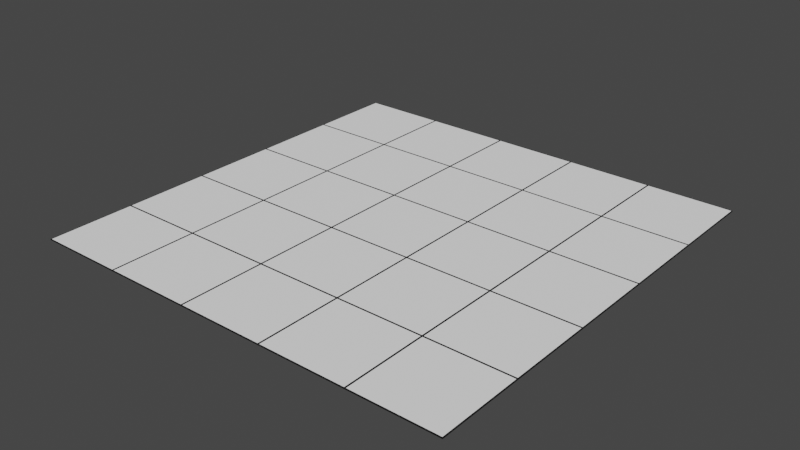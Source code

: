 # Source: tutorial_islandStart.blend  (saved by Blender 2.81.16; exported with 4.5.12 LTS)
import bpy
from mathutils import Matrix  # noqa: F401  (used for matrix-valued properties, if any)

bpy.ops.wm.read_factory_settings(use_empty=True)
scene = bpy.context.scene
scene.name = 'Scene'

# ---- collections
col_collection = bpy.data.collections.new('Collection'); scene.collection.children.link(col_collection)

# ---- materials (node trees are filled in below, after node groups)
mat_floor = bpy.data.materials.new('Floor')
mat_floor.use_transparent_shadow = False
mat_seam = bpy.data.materials.new('Seam')
mat_seam.use_transparent_shadow = False

# ---- material node trees
mat_floor.use_nodes = True; mat_floor.node_tree.nodes.clear()
_N = mat_floor.node_tree.nodes; _L = mat_floor.node_tree.links
n0 = _N.new('ShaderNodeOutputMaterial'); n0.name = 'Material Output'; n0.location = (300, 300)
n1 = _N.new('ShaderNodeBsdfPrincipled'); n1.name = 'Principled BSDF'; n1.location = (10, 300)
n1.distribution = 'GGX'
n1.subsurface_method = 'BURLEY'
n1.inputs[0].default_value = (1.0, 1.0, 1.0, 1.0)
n1.inputs[2].default_value = 0.8659
n1.inputs[3].default_value = 1.45
n1.inputs[27].default_value = (0.0, 0.0, 0.0, 1.0)
n1.inputs[28].default_value = 1.0
_L.new(n1.outputs[0], n0.inputs[0])
n0.is_active_output = True
mat_seam.use_nodes = True; mat_seam.node_tree.nodes.clear()
_N = mat_seam.node_tree.nodes; _L = mat_seam.node_tree.links
n0 = _N.new('ShaderNodeOutputMaterial'); n0.name = 'Material Output'; n0.location = (300, 300)
n1 = _N.new('ShaderNodeBsdfPrincipled'); n1.name = 'Principled BSDF'; n1.location = (10, 300)
n1.distribution = 'GGX'
n1.subsurface_method = 'BURLEY'
n1.inputs[0].default_value = (0.0, 0.0, 0.0, 1.0)
n1.inputs[2].default_value = 1.0
n1.inputs[3].default_value = 1.45
n1.inputs[27].default_value = (0.0, 0.0, 0.0, 1.0)
n1.inputs[28].default_value = 1.0
_L.new(n1.outputs[0], n0.inputs[0])
n0.is_active_output = True

# ---- world
world_world = bpy.data.worlds.new('World'); scene.world = world_world
world_world.use_nodes = True; world_world.node_tree.nodes.clear()
_N = world_world.node_tree.nodes; _L = world_world.node_tree.links
n0 = _N.new('ShaderNodeOutputWorld'); n0.name = 'World Output'; n0.location = (300, 300)
n1 = _N.new('ShaderNodeBackground'); n1.name = 'Background'; n1.location = (10, 300)
n1.inputs[0].default_value = (0.05088, 0.05088, 0.05088, 1.0)
_L.new(n1.outputs[0], n0.inputs[0])
n0.is_active_output = True
world_world.color = (0.05088, 0.05088, 0.05088)
world_world.use_sun_shadow = False
world_world.sun_shadow_jitter_overblur = 0.0

# ---- meshes
me_cube_001 = bpy.data.meshes.new('Cube.001')
me_cube_001.from_pydata([(-0.49, -0.49, -0.005), (-0.49, 0.49, -0.005), (0.49, -0.49, -0.005), (0.49, 0.49, -0.005), (-0.5, -0.5, 0.005), (-0.5, 0.5, 0.005), (0.5, 0.5, 0.005), (0.5, -0.5, 0.005), (-0.5, 0.5, -0.005), (-0.5, -0.5, -0.005), (0.5, 0.5, -0.005), (0.5, -0.5, -0.005), (-0.49, -0.49, 0.005), (-0.49, 0.49, 0.005), (0.49, 0.49, 0.005), (0.49, -0.49, 0.005)], [], [(9, 4, 5, 8), (8, 5, 6, 10), (10, 6, 7, 11), (11, 7, 4, 9), (1, 3, 2, 0), (12, 13, 5, 4), (13, 14, 6, 5), (14, 15, 7, 6), (15, 12, 4, 7), (1, 0, 9, 8), (3, 1, 8, 10), (2, 3, 10, 11), (0, 2, 11, 9), (13, 12, 15, 14)])
me_cube_001.polygons.foreach_set('material_index', [1, 1, 1, 1, 0, 1, 1, 1, 1, 1, 1, 1, 1, 0])
_uv = me_cube_001.uv_layers.new(name='UVMap')
_uv.uv.foreach_set('vector', [0.375, 0.0, 0.625, 0.0, 0.625, 0.25, 0.375, 0.25, 0.375, 0.25, 0.625, 0.25, 0.625, 0.5, 0.375, 0.5, 0.375, 0.5, 0.625, 0.5, 0.625, 0.75, 0.375, 0.75, 0.375, 0.75, 0.625, 0.75, 0.625, 1.0, 0.375, 1.0, 0.1275, 0.5025, 0.3725, 0.5025, 0.3725, 0.7475, 0.1275, 0.7475, 0.8725, 0.7475, 0.8725, 0.5025, 0.875, 0.5, 0.875, 0.75, 0.8725, 0.5025, 0.6275, 0.5025, 0.625, 0.5, 0.875, 0.5, 0.6275, 0.5025, 0.6275, 0.7475, 0.625, 0.75, 0.625, 0.5, 0.6275, 0.7475, 0.8725, 0.7475, 0.875, 0.75, 0.625, 0.75, 0.1275, 0.5025, 0.1275, 0.7475, 0.125, 0.75, 0.125, 0.5, 0.3725, 0.5025, 0.1275, 0.5025, 0.125, 0.5, 0.375, 0.5, 0.3725, 0.7475, 0.3725, 0.5025, 0.375, 0.5, 0.375, 0.75, 0.1275, 0.7475, 0.3725, 0.7475, 0.375, 0.75, 0.125, 0.75, 0.8725, 0.5025, 0.8725, 0.7475, 0.6275, 0.7475, 0.6275, 0.5025])
me_cube_001.materials.append(mat_floor)
me_cube_001.materials.append(mat_seam)
me_cube_001.use_remesh_fix_poles = True
me_cube_001.use_remesh_preserve_attributes = False
me_cube_001.use_mirror_vertex_groups = False
me_cube_001.update()

# ---- objects
ob_tile = bpy.data.objects.new('Tile', me_cube_001)

# ---- transforms, parenting, visibility, modifiers, constraints
ob_tile.location = (-2.0, -2.0, 0.0)
ob_tile.lineart.crease_threshold = 0.0
_m = ob_tile.modifiers.new('Array', 'ARRAY')
_m.count = 5
_m.constant_offset_displace = (0.0, 0.0, 0.0)
_m.relative_offset_displace = (0.0, 1.0, 0.0)
_m = ob_tile.modifiers.new('Array.001', 'ARRAY')
_m.count = 5
_m.constant_offset_displace = (0.0, 0.0, 0.0)

# ---- collection membership
col_collection.objects.link(ob_tile)

# ---- scene / render settings (as saved in the file)
scene.frame_start = 1; scene.frame_end = 250; scene.frame_set(1)
scene.render.engine = 'BLENDER_EEVEE_NEXT'
scene.cycles.use_denoising = False
scene.cycles.samples = 128
scene.cycles.sampling_pattern = 'TABULATED_SOBOL'
scene.cycles.use_adaptive_sampling = False
scene.cycles.use_light_tree = False
scene.view_settings.view_transform = 'Filmic'
bpy.context.view_layer.update()

# ---- added for rendering (the .blend has no active camera and no usable light): camera, sun
cam_auto = bpy.data.cameras.new('AutoCamera')
cam_auto.lens = 50.0
cam_auto.sensor_width = 36.0
cam_auto.clip_end = 1000.0
ob_auto_camera = bpy.data.objects.new('AutoCamera', cam_auto)
scene.collection.objects.link(ob_auto_camera)
ob_auto_camera.location = (6.54233, -7.8508, 5.23387)
ob_auto_camera.rotation_euler = (1.09748, -7.21219e-08, 0.694738)
scene.camera = ob_auto_camera
light_auto_sun = bpy.data.lights.new('AutoSun', 'SUN')
light_auto_sun.energy = 3.0
light_auto_sun.angle = 0.0523599
ob_auto_sun = bpy.data.objects.new('AutoSun', light_auto_sun)
scene.collection.objects.link(ob_auto_sun)
ob_auto_sun.rotation_euler = (0.872665, 0.174533, 0.523599)
bpy.context.view_layer.update()
